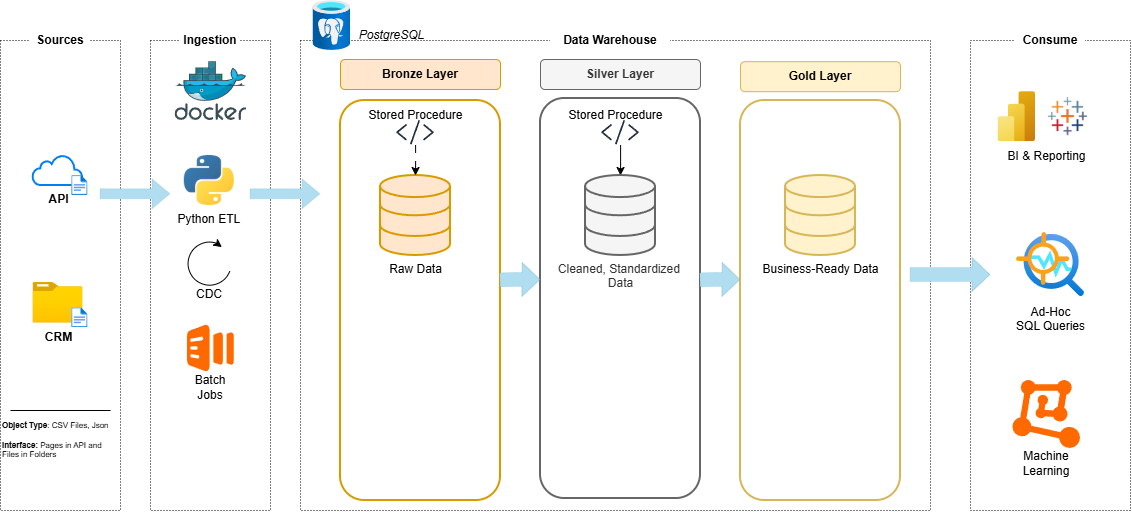

The diagram above was exported from draw.io. Its source (the exported page's mxGraphModel, read from the mxfile embedded in the PNG):
<mxGraphModel dx="1310" dy="2055" grid="1" gridSize="10" guides="1" tooltips="1" connect="1" arrows="1" fold="1" page="1" pageScale="1" pageWidth="827" pageHeight="1169" math="0" shadow="0">
  <root>
    <mxCell id="0" />
    <mxCell id="1" parent="0" />
    <mxCell id="COdhzxXzkk4yvAiEmA1T-2" parent="1" style="rounded=0;whiteSpace=wrap;html=1;fillColor=none;dashed=1;dashPattern=1 2;" value="" vertex="1">
      <mxGeometry height="470" width="120" x="220" y="450" as="geometry" />
    </mxCell>
    <mxCell id="COdhzxXzkk4yvAiEmA1T-3" parent="1" style="rounded=0;whiteSpace=wrap;html=1;strokeColor=none;fontStyle=1" value="Sources" vertex="1">
      <mxGeometry height="20" width="60" x="250" y="440" as="geometry" />
    </mxCell>
    <mxCell id="COdhzxXzkk4yvAiEmA1T-4" parent="1" style="html=1;verticalLabelPosition=bottom;align=center;labelBackgroundColor=#ffffff;verticalAlign=top;strokeWidth=2;strokeColor=#0080F0;shadow=0;dashed=0;shape=mxgraph.ios7.icons.cloud;fontStyle=1" value="API" vertex="1">
      <mxGeometry height="30" width="50" x="252.5" y="565" as="geometry" />
    </mxCell>
    <mxCell id="COdhzxXzkk4yvAiEmA1T-5" parent="1" style="image;aspect=fixed;html=1;align=center;fontSize=12;image=img/lib/azure2/general/File.svg;points=[[0.5,0.003,0],[0.5,0.998,0],[0,0.5,0],[1,0.5,0],[0.984,0.32,0],[0.993,0.985,0],[0.007,0.985,0],[0.007,0.015,0]];" value="" vertex="1">
      <mxGeometry height="20" width="16.23" x="291.27" y="585" as="geometry" />
    </mxCell>
    <mxCell id="COdhzxXzkk4yvAiEmA1T-6" parent="1" style="image;aspect=fixed;html=1;align=center;fontSize=12;image=img/lib/azure2/general/Folder_Blank.svg;points=[[0.5,0.083,0],[0.5,1,0],[0.003,0.5,0],[0.998,0.554,0],[0.99,0.114,0],[0.987,0.996,0],[0.013,0.996,0],[0.013,0.004,0]];fontStyle=1" value="CRM" vertex="1">
      <mxGeometry height="40.58" width="50" x="252.5" y="691.9999999999999" as="geometry" />
    </mxCell>
    <mxCell id="COdhzxXzkk4yvAiEmA1T-7" parent="1" style="image;aspect=fixed;html=1;align=center;fontSize=12;image=img/lib/azure2/general/File.svg;points=[[0.5,0.003,0],[0.5,0.998,0],[0,0.5,0],[1,0.5,0],[0.984,0.32,0],[0.993,0.985,0],[0.007,0.985,0],[0.007,0.015,0]];" value="" vertex="1">
      <mxGeometry height="20" width="16.23" x="291.27" y="717.29" as="geometry" />
    </mxCell>
    <mxCell id="COdhzxXzkk4yvAiEmA1T-8" edge="1" parent="1" style="endArrow=none;html=1;rounded=0;entryX=0.917;entryY=0.697;entryDx=0;entryDy=0;entryPerimeter=0;exitX=0.083;exitY=0.697;exitDx=0;exitDy=0;exitPerimeter=0;" value="">
      <mxGeometry height="50" relative="1" width="50" x="0.0008" as="geometry">
        <Array as="points" />
        <mxPoint x="229.95999999999992" y="819.9999999999999" as="sourcePoint" />
        <mxPoint x="330.03999999999996" y="819.9999999999999" as="targetPoint" />
      </mxGeometry>
    </mxCell>
    <mxCell id="COdhzxXzkk4yvAiEmA1T-9" parent="1" style="text;html=1;whiteSpace=wrap;strokeColor=none;fillColor=none;align=left;verticalAlign=middle;rounded=0;fontSize=8;" value="&lt;b&gt;Object Type&lt;/b&gt;: CSV Files, Json&lt;div&gt;&lt;br&gt;&lt;/div&gt;&lt;div&gt;&lt;b&gt;Interface:&lt;/b&gt; Pages in API and Files in Folders&lt;/div&gt;" vertex="1">
      <mxGeometry height="50" width="120" x="220" y="824.5" as="geometry" />
    </mxCell>
    <mxCell id="COdhzxXzkk4yvAiEmA1T-10" parent="1" style="rounded=0;whiteSpace=wrap;html=1;fillColor=none;dashed=1;dashPattern=1 2;" value="" vertex="1">
      <mxGeometry height="470" width="630" x="520" y="450" as="geometry" />
    </mxCell>
    <mxCell id="COdhzxXzkk4yvAiEmA1T-11" parent="1" style="rounded=0;whiteSpace=wrap;html=1;strokeColor=none;fontStyle=1" value="Data Warehouse" vertex="1">
      <mxGeometry height="20" width="120" x="770" y="440" as="geometry" />
    </mxCell>
    <mxCell id="COdhzxXzkk4yvAiEmA1T-12" parent="1" style="image;aspect=fixed;html=1;align=center;fontSize=12;image=img/lib/azure2/databases/Azure_Database_PostgreSQL_Server.svg;points=[[0.5,0.003,0],[0.502,0.998,0],[0,0.499,0],[1,0.499,0],[0.976,0.093,0],[0.983,0.9,0],[0.017,0.9,0],[0.014,0.103,0]];" value="" vertex="1">
      <mxGeometry height="50" width="37.5" x="532.5" y="410" as="geometry" />
    </mxCell>
    <mxCell id="COdhzxXzkk4yvAiEmA1T-13" parent="1" style="text;html=1;whiteSpace=wrap;strokeColor=none;fillColor=none;align=center;verticalAlign=middle;rounded=0;fontStyle=2" value="PostgreSQL" vertex="1">
      <mxGeometry height="10" width="82.5" x="570" y="440" as="geometry" />
    </mxCell>
    <mxCell id="COdhzxXzkk4yvAiEmA1T-15" parent="1" style="rounded=0;whiteSpace=wrap;html=1;fillColor=none;dashed=1;dashPattern=1 2;" value="" vertex="1">
      <mxGeometry height="470" width="120" x="370" y="450" as="geometry" />
    </mxCell>
    <mxCell id="COdhzxXzkk4yvAiEmA1T-16" parent="1" style="rounded=0;whiteSpace=wrap;html=1;strokeColor=none;fontStyle=1" value="Ingestion" vertex="1">
      <mxGeometry height="20" width="60" x="400" y="440" as="geometry" />
    </mxCell>
    <mxCell id="COdhzxXzkk4yvAiEmA1T-23" parent="1" style="shape=mxgraph.basic.arc;html=1;startAngle=0.3;endAngle=0.1;endArrow=classic;endFill=1;" value="" vertex="1">
      <mxGeometry height="50" width="50" x="403.8" y="649" as="geometry" />
    </mxCell>
    <mxCell id="COdhzxXzkk4yvAiEmA1T-24" parent="1" style="aspect=fixed;html=1;align=center;shadow=0;dashed=0;fillColor=#FF6A00;strokeColor=none;shape=mxgraph.alibaba_cloud.batchcompute;" value="" vertex="1">
      <mxGeometry height="48" width="46.800000000000004" x="407" y="734" as="geometry" />
    </mxCell>
    <mxCell id="COdhzxXzkk4yvAiEmA1T-25" parent="1" style="text;html=1;whiteSpace=wrap;strokeColor=none;fillColor=none;align=center;verticalAlign=middle;rounded=0;" value="Batch Jobs" vertex="1">
      <mxGeometry height="30" width="60" x="400" y="782" as="geometry" />
    </mxCell>
    <mxCell id="COdhzxXzkk4yvAiEmA1T-26" parent="1" style="text;html=1;whiteSpace=wrap;strokeColor=none;fillColor=none;align=center;verticalAlign=middle;rounded=0;" value="CDC" vertex="1">
      <mxGeometry height="30" width="60" x="398.8" y="689.42" as="geometry" />
    </mxCell>
    <mxCell id="COdhzxXzkk4yvAiEmA1T-27" edge="1" parent="1" style="shape=flexArrow;endArrow=classic;html=1;rounded=0;fillColor=#b1ddf0;strokeColor=#10739e;strokeWidth=0;" value="">
      <mxGeometry height="50" relative="1" width="50" as="geometry">
        <mxPoint x="320" y="603.79" as="sourcePoint" />
        <mxPoint x="390" y="603.79" as="targetPoint" />
      </mxGeometry>
    </mxCell>
    <mxCell id="COdhzxXzkk4yvAiEmA1T-28" edge="1" parent="1" style="shape=flexArrow;endArrow=classic;html=1;rounded=0;fillColor=#b1ddf0;strokeColor=#10739e;strokeWidth=0;" value="">
      <mxGeometry height="50" relative="1" width="50" as="geometry">
        <mxPoint x="470" y="603.79" as="sourcePoint" />
        <mxPoint x="540" y="603.79" as="targetPoint" />
      </mxGeometry>
    </mxCell>
    <mxCell id="COdhzxXzkk4yvAiEmA1T-32" parent="1" style="shape=image;verticalLabelPosition=bottom;verticalAlign=top;imageAspect=0;aspect=fixed;image=data:image/webp,(base64 omitted: 37088 chars);" value="Python ETL" vertex="1">
      <mxGeometry height="50" width="50" x="403.8" y="565.0000000000001" as="geometry" />
    </mxCell>
    <mxCell id="COdhzxXzkk4yvAiEmA1T-33" parent="1" style="image;sketch=0;aspect=fixed;html=1;align=center;fontSize=12;image=img/lib/mscae/Docker.svg;points=[[0.522,0,0],[0.496,1,0],[0.01,0.89,0],[0.99,0.803,0],[0.985,0.244,0],[0.912,0.997,0],[0.038,0.972,0],[0.295,0.107,0]];" value="" vertex="1">
      <mxGeometry height="58.82" width="71.73" x="394.53" y="471.18" as="geometry" />
    </mxCell>
    <mxCell id="COdhzxXzkk4yvAiEmA1T-34" parent="1" style="rounded=1;whiteSpace=wrap;html=1;roundedPerimeter=1;fillColor=none;strokeColor=#d79b00;strokeWidth=2;" value="" vertex="1">
      <mxGeometry height="400" width="160" x="560" y="510" as="geometry" />
    </mxCell>
    <mxCell id="COdhzxXzkk4yvAiEmA1T-40" parent="1" style="rounded=1;whiteSpace=wrap;html=1;roundedPerimeter=1;fillColor=#ffe6cc;strokeColor=#d79b00;" value="&lt;b&gt;Bronze Layer&lt;/b&gt;" vertex="1">
      <mxGeometry height="30" width="160" x="560" y="469" as="geometry" />
    </mxCell>
    <mxCell id="COdhzxXzkk4yvAiEmA1T-41" parent="1" style="rounded=1;whiteSpace=wrap;html=1;roundedPerimeter=1;fillColor=#f5f5f5;strokeColor=#666666;fontColor=#333333;" value="&lt;b&gt;Silver Layer&lt;/b&gt;" vertex="1">
      <mxGeometry height="30" width="160" x="760" y="469" as="geometry" />
    </mxCell>
    <mxCell id="COdhzxXzkk4yvAiEmA1T-43" parent="1" style="rounded=1;whiteSpace=wrap;html=1;roundedPerimeter=1;fillColor=#fff2cc;strokeColor=#d6b656;" value="&lt;b&gt;Gold Layer&lt;/b&gt;" vertex="1">
      <mxGeometry height="30" width="160" x="960" y="471.18" as="geometry" />
    </mxCell>
    <mxCell id="COdhzxXzkk4yvAiEmA1T-45" parent="1" style="rounded=0;whiteSpace=wrap;html=1;fillColor=none;dashed=1;dashPattern=1 2;" value="" vertex="1">
      <mxGeometry height="470" width="160" x="1190" y="450" as="geometry" />
    </mxCell>
    <mxCell id="COdhzxXzkk4yvAiEmA1T-46" parent="1" style="rounded=0;whiteSpace=wrap;html=1;strokeColor=none;fontStyle=1" value="Consume" vertex="1">
      <mxGeometry height="20" width="70" x="1235" y="440" as="geometry" />
    </mxCell>
    <mxCell id="COdhzxXzkk4yvAiEmA1T-47" parent="1" style="html=1;verticalLabelPosition=bottom;align=center;labelBackgroundColor=#ffffff;verticalAlign=top;strokeWidth=2;strokeColor=#d79b00;shadow=0;dashed=0;shape=mxgraph.ios7.icons.data;fillColor=#ffe6cc;" value="Raw Data" vertex="1">
      <mxGeometry height="80" width="70" x="600" y="585" as="geometry" />
    </mxCell>
    <mxCell id="COdhzxXzkk4yvAiEmA1T-57" edge="1" parent="1" source="COdhzxXzkk4yvAiEmA1T-49" style="edgeStyle=orthogonalEdgeStyle;rounded=0;orthogonalLoop=1;jettySize=auto;html=1;dashed=1;dashPattern=8 8;startSize=4;" target="COdhzxXzkk4yvAiEmA1T-47" value="">
      <mxGeometry relative="1" as="geometry" />
    </mxCell>
    <mxCell id="COdhzxXzkk4yvAiEmA1T-49" parent="1" style="sketch=0;outlineConnect=0;fontColor=#232F3E;gradientColor=none;fillColor=#232F3D;strokeColor=none;dashed=0;verticalLabelPosition=bottom;verticalAlign=top;align=center;html=1;fontSize=12;fontStyle=0;aspect=fixed;pointerEvents=1;shape=mxgraph.aws4.programming_language;" value="" vertex="1">
      <mxGeometry height="24.52" width="37.5" x="616.25" y="530" as="geometry" />
    </mxCell>
    <mxCell id="COdhzxXzkk4yvAiEmA1T-50" parent="1" style="image;aspect=fixed;html=1;align=center;fontSize=12;image=img/lib/azure2/analytics/Power_BI_Embedded.svg;points=[[0.777,0,0],[0.5,1,0],[0.038,0.5,0],[1,0.5,0],[0.993,0.018,0],[0.993,0.982,0],[0.007,0.982,0]];" value="" vertex="1">
      <mxGeometry height="50" width="37.5" x="1217.5" y="501.18" as="geometry" />
    </mxCell>
    <mxCell id="COdhzxXzkk4yvAiEmA1T-51" parent="1" style="shape=image;verticalLabelPosition=bottom;verticalAlign=top;imageAspect=0;aspect=fixed;image=data:image/png,(base64 omitted: 12892 chars);" value="" vertex="1">
      <mxGeometry height="39.37" width="70" x="1252.5" y="506.5" as="geometry" />
    </mxCell>
    <mxCell id="COdhzxXzkk4yvAiEmA1T-52" parent="1" style="text;html=1;whiteSpace=wrap;strokeColor=none;fillColor=none;align=center;verticalAlign=middle;rounded=0;" value="BI &amp;amp; Reporting" vertex="1">
      <mxGeometry height="30" width="112.5" x="1210" y="551.18" as="geometry" />
    </mxCell>
    <mxCell id="COdhzxXzkk4yvAiEmA1T-53" parent="1" style="image;aspect=fixed;html=1;align=center;fontSize=12;image=img/lib/azure2/ai_machine_learning/Anomaly_Detector.svg;points=[[0.407,0.03,0],[0.5,0.869,0],[0,0.421,0],[0.921,0.5,0],[0.802,0.175,0],[0.995,0.945,0],[0.245,0.765,0],[0.253,0.153,0]];" value="Ad-Hoc&lt;div&gt;SQL Queries&lt;/div&gt;" vertex="1">
      <mxGeometry height="68" width="68" x="1236" y="640" as="geometry" />
    </mxCell>
    <mxCell id="COdhzxXzkk4yvAiEmA1T-54" parent="1" style="aspect=fixed;html=1;align=center;shadow=0;dashed=0;fillColor=#FF6A00;strokeColor=none;shape=mxgraph.alibaba_cloud.machine_learning;" value="" vertex="1">
      <mxGeometry height="68" width="67.59" x="1232.45" y="790" as="geometry" />
    </mxCell>
    <mxCell id="COdhzxXzkk4yvAiEmA1T-61" parent="1" style="rounded=1;whiteSpace=wrap;html=1;roundedPerimeter=1;fillColor=none;strokeColor=#666666;strokeWidth=2;fontColor=#333333;" value="" vertex="1">
      <mxGeometry height="400" width="160" x="760" y="508" as="geometry" />
    </mxCell>
    <mxCell id="COdhzxXzkk4yvAiEmA1T-56" parent="1" style="text;html=1;whiteSpace=wrap;strokeColor=none;fillColor=none;align=center;verticalAlign=middle;rounded=0;" value="Machine Learning" vertex="1">
      <mxGeometry height="30" width="60" x="1236.25" y="858" as="geometry" />
    </mxCell>
    <mxCell id="COdhzxXzkk4yvAiEmA1T-60" edge="1" parent="1" source="COdhzxXzkk4yvAiEmA1T-58" style="edgeStyle=orthogonalEdgeStyle;rounded=0;orthogonalLoop=1;jettySize=auto;html=1;" target="COdhzxXzkk4yvAiEmA1T-59" value="">
      <mxGeometry relative="1" as="geometry" />
    </mxCell>
    <mxCell id="COdhzxXzkk4yvAiEmA1T-58" parent="1" style="sketch=0;outlineConnect=0;fontColor=#232F3E;gradientColor=none;fillColor=#232F3D;strokeColor=none;dashed=0;verticalLabelPosition=bottom;verticalAlign=top;align=center;html=1;fontSize=12;fontStyle=0;aspect=fixed;pointerEvents=1;shape=mxgraph.aws4.programming_language;" value="" vertex="1">
      <mxGeometry height="24.52" width="37.5" x="821.25" y="530" as="geometry" />
    </mxCell>
    <mxCell id="COdhzxXzkk4yvAiEmA1T-59" parent="1" style="html=1;verticalLabelPosition=bottom;align=center;labelBackgroundColor=#ffffff;verticalAlign=top;strokeWidth=2;strokeColor=#666666;shadow=0;dashed=0;shape=mxgraph.ios7.icons.data;fillColor=#f5f5f5;fontColor=#333333;" value="Cleaned, Standardized&amp;nbsp;&lt;div&gt;Data&lt;/div&gt;" vertex="1">
      <mxGeometry height="80" width="70" x="805" y="585" as="geometry" />
    </mxCell>
    <mxCell id="COdhzxXzkk4yvAiEmA1T-62" parent="1" style="text;html=1;whiteSpace=wrap;strokeColor=none;fillColor=none;align=center;verticalAlign=middle;rounded=0;" value="Stored Procedure" vertex="1">
      <mxGeometry height="10" width="105" x="582.5" y="520" as="geometry" />
    </mxCell>
    <mxCell id="COdhzxXzkk4yvAiEmA1T-63" parent="1" style="text;html=1;whiteSpace=wrap;strokeColor=none;fillColor=none;align=center;verticalAlign=middle;rounded=0;" value="Stored Procedure" vertex="1">
      <mxGeometry height="10" width="105" x="782.5" y="520" as="geometry" />
    </mxCell>
    <mxCell id="COdhzxXzkk4yvAiEmA1T-65" parent="1" style="rounded=1;whiteSpace=wrap;html=1;roundedPerimeter=1;fillColor=none;strokeColor=#d6b656;strokeWidth=2;" value="" vertex="1">
      <mxGeometry height="400" width="160" x="960" y="510" as="geometry" />
    </mxCell>
    <mxCell id="COdhzxXzkk4yvAiEmA1T-64" parent="1" style="html=1;verticalLabelPosition=bottom;align=center;labelBackgroundColor=#ffffff;verticalAlign=top;strokeWidth=2;strokeColor=#d6b656;shadow=0;dashed=0;shape=mxgraph.ios7.icons.data;fillColor=#fff2cc;" value="Business-Ready Data" vertex="1">
      <mxGeometry height="80" width="70" x="1005" y="585" as="geometry" />
    </mxCell>
    <mxCell id="COdhzxXzkk4yvAiEmA1T-69" edge="1" parent="1" style="shape=flexArrow;endArrow=classic;html=1;rounded=0;fillColor=#b1ddf0;strokeColor=#10739e;strokeWidth=0;exitX=1.013;exitY=0.473;exitDx=0;exitDy=0;entryX=0;entryY=0.478;entryDx=0;entryDy=0;width=14;endSize=6;" value="">
      <mxGeometry height="50" relative="1" width="50" x="0.4497" as="geometry">
        <Array as="points">
          <mxPoint x="735" y="689.42" />
        </Array>
        <mxPoint x="720" y="689.8936842105262" as="sourcePoint" />
        <mxPoint x="760" y="689.6199999999998" as="targetPoint" />
      </mxGeometry>
    </mxCell>
    <mxCell id="COdhzxXzkk4yvAiEmA1T-71" edge="1" parent="1" style="shape=flexArrow;endArrow=classic;html=1;rounded=0;fillColor=#b1ddf0;strokeColor=#10739e;strokeWidth=0;exitX=1.013;exitY=0.473;exitDx=0;exitDy=0;entryX=0;entryY=0.478;entryDx=0;entryDy=0;width=14;endSize=6;" value="">
      <mxGeometry height="50" relative="1" width="50" x="0.4497" as="geometry">
        <Array as="points">
          <mxPoint x="935" y="689.42" />
        </Array>
        <mxPoint x="920" y="689.8936842105262" as="sourcePoint" />
        <mxPoint x="960" y="689.6199999999998" as="targetPoint" />
      </mxGeometry>
    </mxCell>
    <mxCell id="COdhzxXzkk4yvAiEmA1T-72" edge="1" parent="1" style="shape=flexArrow;endArrow=classic;html=1;rounded=0;fillColor=#b1ddf0;strokeColor=#10739e;strokeWidth=0;width=14;endSize=6;" value="">
      <mxGeometry height="50" relative="1" width="50" x="0.7248" as="geometry">
        <Array as="points">
          <mxPoint x="1185" y="684.5" />
        </Array>
        <mxPoint x="1130" y="684.5" as="sourcePoint" />
        <mxPoint x="1210" y="684.6190476190477" as="targetPoint" />
      </mxGeometry>
    </mxCell>
  </root>
</mxGraphModel>